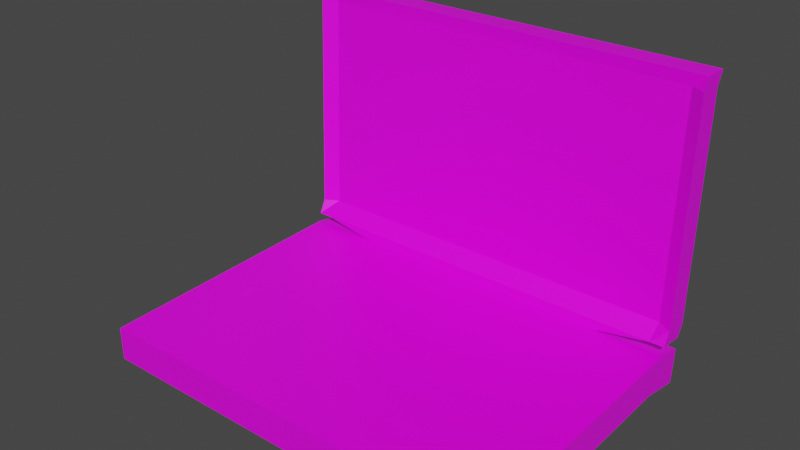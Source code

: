 # Source: Computer.blend  (saved by Blender 2.83.19; exported with 4.5.12 LTS)
import bpy
from mathutils import Matrix  # noqa: F401  (used for matrix-valued properties, if any)

bpy.ops.wm.read_factory_settings(use_empty=True)
scene = bpy.context.scene
scene.name = 'Scene'

# ---- collections
col_collection = bpy.data.collections.new('Collection'); scene.collection.children.link(col_collection)

# ---- images (referenced by path relative to the original .blend; pixels are not part of the script)
import os
ASSET_DIR = os.environ.get("B2B_ASSET_DIR", "")  # directory of the original .blend (textures are referenced by path, not embedded)
HERE = os.path.dirname(os.path.abspath(__file__))  # packed textures are extracted next to this script under _unpacked/

def load_image(name, relpath, width, height, colorspace="sRGB"):
    """Load a texture the original file referenced (path relative to the .blend, or extracted next to this script)."""
    p = next((c for c in (os.path.join(HERE, relpath), os.path.join(ASSET_DIR, relpath)) if relpath and os.path.exists(c)), "")
    if p:
        img = bpy.data.images.load(p, check_existing=True)
        img.name = name
    else:  # same state as the original file: an image datablock whose file is absent (Cycles renders it pink)
        img = bpy.data.images.new(name, width, height)
        img.source = "FILE"
        img.filepath = "//" + (relpath or name)
    img.colorspace_settings.name = colorspace
    return img
img_computer_png = load_image('Computer.png', 'Computer.png', 1024, 1024, 'sRGB')

# ---- materials (node trees are filled in below, after node groups)
mat_material = bpy.data.materials.new('Material')
mat_material.alpha_threshold = 0.0
mat_material.use_transparent_shadow = False
mat_material.line_color = (0.0, 0.0, 0.0, 1.0)

# ---- material node trees
mat_material.use_nodes = True; mat_material.node_tree.nodes.clear()
_N = mat_material.node_tree.nodes; _L = mat_material.node_tree.links
n0 = _N.new('ShaderNodeOutputMaterial'); n0.name = 'Material Output'; n0.location = (300, 300)
n1 = _N.new('ShaderNodeBsdfPrincipled'); n1.name = 'Principled BSDF'; n1.location = (10, 300)
n1.distribution = 'GGX'
n1.subsurface_method = 'BURLEY'
n1.inputs[2].default_value = 0.4
n1.inputs[3].default_value = 1.45
n1.inputs[27].default_value = (0.0, 0.0, 0.0, 1.0)
n1.inputs[28].default_value = 1.0
n2 = _N.new('ShaderNodeTexImage'); n2.name = 'Image Texture'; n2.location = (-366, 278)
n2.image = img_computer_png
_L.new(n1.outputs[0], n0.inputs[0])
_L.new(n2.outputs[0], n1.inputs[0])
n0.is_active_output = True

# ---- world
world_world = bpy.data.worlds.new('World'); scene.world = world_world
world_world.use_nodes = True; world_world.node_tree.nodes.clear()
_N = world_world.node_tree.nodes; _L = world_world.node_tree.links
n0 = _N.new('ShaderNodeOutputWorld'); n0.name = 'World Output'; n0.location = (300, 300)
n1 = _N.new('ShaderNodeBackground'); n1.name = 'Background'; n1.location = (10, 300)
n1.inputs[0].default_value = (0.05088, 0.05088, 0.05088, 1.0)
_L.new(n1.outputs[0], n0.inputs[0])
n0.is_active_output = True
world_world.color = (0.05088, 0.05088, 0.05088)
world_world.use_sun_shadow = False
world_world.sun_shadow_jitter_overblur = 0.0

# ---- meshes
me_cube = bpy.data.meshes.new('Cube')
me_cube.from_pydata([(1.0, 1.148, 1.0), (1.0, 1.0, -1.0), (1.0, -1.0, -1.0), (-1.0, 1.148, 1.0), (-1.0, 1.0, -1.0), (-1.0, -1.0, -1.0), (-1.0, 0.8378, -0.7268), (1.0, 0.8378, -0.7268), (-1.0, 0.9859, 1.0), (1.0, 0.9859, 1.0), (1.0, -1.0, -0.7711), (-1.0, -1.0, -0.7711), (0.6631, 1.0, -1.0), (-0.6631, 1.0, -1.0), (-0.6631, -1.0, -1.0), (0.6631, -1.0, -1.0), (-0.6631, 1.148, 1.0), (0.6631, 1.148, 1.0), (-0.9316, 0.9859, 1.0), (0.9316, 0.9859, 1.0), (0.6631, -1.0, -0.7711), (-0.6631, -1.0, -0.7711), (0.6631, 0.8378, -0.7268), (-0.6631, 0.8378, -0.7268), (-1.0, 0.8467, -0.6647), (1.0, 0.8467, -0.6647), (-0.9316, 0.8467, -0.6647), (0.9316, 0.8467, -0.6647), (1.0, 1.024, -0.6814), (-1.0, 1.024, -0.6814), (-0.6631, 1.024, -0.6814), (0.6631, 1.024, -0.6814), (1.0, 1.018, -0.7602), (-1.0, 1.018, -0.7602), (-0.6631, 1.018, -0.7602), (0.6631, 1.018, -0.7602), (-0.9316, 0.947, -0.5713), (-0.9316, 0.9934, 0.9207), (0.9316, 0.947, -0.5713), (0.9316, 0.9934, 0.9207), (-1.0, 0.9395, 0.9207), (-1.0, 0.8931, -0.5713), (1.0, 0.9395, 0.9207), (1.0, 0.8931, -0.5713), (1.0, 1.107, 0.9057), (1.0, 1.065, -0.6013), (-1.0, 1.107, 0.9057), (-1.0, 1.065, -0.6013), (-0.6631, 1.107, 0.9057), (-0.6631, 1.065, -0.6013), (0.6631, 1.107, 0.9057), (0.6631, 1.065, -0.6013), (-1.0, 0.7234, -0.9499), (1.0, 0.7234, -0.9499), (-0.6631, 0.7234, -0.9499), (0.6631, 0.7234, -0.9499)], [], [(16, 3, 8, 18), (14, 21, 11, 5), (47, 29, 24, 41), (55, 53, 2, 15), (45, 43, 25, 28), (50, 17, 0, 44), (39, 42, 9, 19), (40, 37, 18, 8), (37, 39, 19, 18), (46, 3, 16, 48), (48, 16, 17, 50), (52, 54, 14, 5), (54, 55, 15, 14), (2, 10, 20, 15), (0, 17, 19, 9), (17, 16, 18, 19), (23, 22, 27, 26), (34, 30, 31, 35), (12, 35, 32, 1), (4, 33, 34, 13), (13, 34, 35, 12), (1, 32, 7, 10, 2, 53), (5, 11, 6, 33, 4, 52), (22, 35, 31, 27), (25, 27, 31, 28), (7, 32, 35, 22), (23, 34, 33, 6), (26, 24, 29, 30), (23, 26, 30, 34), (30, 49, 51, 31), (49, 48, 50, 51), (29, 47, 49, 30), (47, 46, 48, 49), (26, 27, 38, 36), (36, 38, 39, 37), (24, 26, 36, 41), (41, 36, 37, 40), (27, 25, 43, 38), (38, 43, 42, 39), (31, 51, 45, 28), (51, 50, 44, 45), (0, 9, 42, 44), (44, 42, 43, 45), (3, 46, 40, 8), (46, 47, 41, 40), (13, 12, 55, 54), (4, 13, 54, 52), (12, 1, 53, 55), (6, 11, 10, 7), (14, 15, 20, 21)])
_uv = me_cube.uv_layers.new(name='UVMap')
_uv.uv.foreach_set('vector', [0.8544, 0.1269, 0.8599, 0.1269, 0.8599, 0.1282, 0.8544, 0.1282, 0.8475, 0.1292, 0.8761, 0.1292, 0.8761, 0.2125, 0.8475, 0.2125, 0.7064, 0.07775, 0.6363, 0.07775, 0.6098, 0.1423, 0.6791, 0.1423, 0.6547, 0.1318, 0.6806, 0.1318, 0.6806, 0.1987, 0.6547, 0.1987, 0.4849, 0.5, 0.4577, 0.4354, 0.3883, 0.4354, 0.4148, 0.5, 0.5549, 0.4167, 0.625, 0.4167, 0.625, 0.5, 0.5549, 0.5, 0.8125, 0.1097, 0.8125, 0.15, 0.8818, 0.15, 0.8818, 0.1097, 0.6894, 0.1423, 0.6894, 0.1826, 0.7588, 0.1826, 0.7588, 0.1423, 0.7485, 0.1826, 0.7485, 0.2229, 0.8179, 0.2229, 0.8179, 0.1826, 0.8389, 0.1105, 0.8435, 0.1105, 0.8435, 0.116, 0.8389, 0.116, 0.8389, 0.116, 0.8435, 0.116, 0.8435, 0.1214, 0.8389, 0.1214, 0.6029, 0.1318, 0.6288, 0.1318, 0.6288, 0.1987, 0.6029, 0.1987, 0.6288, 0.1318, 0.6547, 0.1318, 0.6547, 0.1987, 0.6288, 0.1987, 0.9311, 0.2185, 0.9597, 0.2185, 0.9597, 0.3018, 0.9311, 0.3018, 0.8435, 0.1269, 0.849, 0.1269, 0.849, 0.1282, 0.8435, 0.1282, 0.849, 0.1269, 0.8544, 0.1269, 0.8544, 0.1282, 0.849, 0.1282, 0.813, 0.1432, 0.813, 0.1835, 0.8263, 0.1835, 0.8263, 0.1432, 0.6899, 0.06927, 0.693, 0.06927, 0.693, 0.09516, 0.6899, 0.09516, 0.6806, 0.09516, 0.6899, 0.09516, 0.6899, 0.121, 0.6806, 0.121, 0.6806, 0.04339, 0.6899, 0.04339, 0.6899, 0.06927, 0.6806, 0.06927, 0.6806, 0.06927, 0.6899, 0.06927, 0.6899, 0.09516, 0.6806, 0.09516, 0.6806, 0.121, 0.6899, 0.121, 0.6605, 0.121, 0.6895, 0.1987, 0.6806, 0.1987, 0.6806, 0.1318, 0.8724, 0.4189, 0.8849, 0.4189, 0.7918, 0.2015, 0.8855, 0.09286, 0.8724, 0.09286, 0.8724, 0.138, 0.9656, 0.1392, 0.9956, 0.1607, 1.005, 0.1607, 0.9789, 0.1392, 0.3883, 0.4354, 0.3883, 0.3951, 0.4148, 0.4167, 0.4148, 0.5, 0.8229, 0.1269, 0.8291, 0.1269, 0.8291, 0.1214, 0.8271, 0.12, 0.8176, 0.1269, 0.8291, 0.116, 0.8291, 0.1105, 0.8149, 0.1269, 0.8362, 0.2367, 0.8362, 0.1965, 0.8627, 0.1319, 0.8627, 0.2152, 0.722, 0.2588, 0.8805, 0.1137, 0.907, 0.09218, 0.8971, 0.09218, 0.693, 0.06927, 0.7147, 0.06927, 0.7147, 0.09516, 0.693, 0.09516, 0.7147, 0.06927, 0.7365, 0.06927, 0.7365, 0.09516, 0.7147, 0.09516, 0.693, 0.04339, 0.7147, 0.04339, 0.7147, 0.06927, 0.693, 0.06927, 0.7147, 0.04339, 0.7365, 0.04339, 0.7365, 0.06927, 0.7147, 0.06927, 0.6098, 0.1826, 0.6098, 0.2229, 0.6791, 0.2229, 0.6791, 0.1826, 0.01061, 0.4999, 0.8842, 0.4999, 0.8842, 0.9962, 0.01061, 0.9962, 0.6098, 0.1423, 0.6098, 0.1826, 0.6791, 0.1826, 0.6791, 0.1423, 0.8169, 0.01928, 0.8169, 0.05956, 0.8863, 0.05956, 0.8863, 0.01928, 0.718, 0.08508, 0.718, 0.1254, 0.7874, 0.1254, 0.7874, 0.08508, 0.9104, 0.02603, 0.9104, 0.06631, 0.9798, 0.06631, 0.9798, 0.02603, 0.693, 0.09516, 0.7147, 0.09516, 0.7147, 0.121, 0.693, 0.121, 0.7147, 0.09516, 0.7365, 0.09516, 0.7365, 0.121, 0.7147, 0.121, 0.625, 0.5, 0.5964, 0.4354, 0.527, 0.4354, 0.5549, 0.5, 0.5549, 0.5, 0.527, 0.4354, 0.4577, 0.4354, 0.4849, 0.5, 0.8465, 0.07775, 0.7764, 0.07775, 0.7485, 0.1423, 0.8179, 0.1423, 0.7764, 0.07775, 0.7064, 0.07775, 0.6791, 0.1423, 0.7485, 0.1423, 0.8137, 0.1358, 0.897, 0.1358, 0.897, 0.1704, 0.8137, 0.1704, 0.7402, 0.1112, 0.8235, 0.1112, 0.8235, 0.1458, 0.7402, 0.1458, 0.6547, 0.121, 0.6806, 0.121, 0.6806, 0.1318, 0.6547, 0.1318, 0.04605, 0.4687, 0.04605, 0.03505, 0.7307, 0.03505, 0.7307, 0.4687, 0.8475, 0.1292, 0.9311, 0.3018, 0.9597, 0.3018, 0.8761, 0.1292])
me_cube.materials.append(mat_material)
me_cube.use_remesh_preserve_volume = False
me_cube.use_remesh_preserve_attributes = False
me_cube.use_mirror_vertex_groups = False
me_cube.update()

# ---- objects
ob_cube = bpy.data.objects.new('Cube', me_cube)

# ---- transforms, parenting, visibility, modifiers, constraints
ob_cube.location = (0.0, 0.0, 0.0)
ob_cube.scale = (0.19, 0.135, 0.135)
ob_cube.lock_rotations_4d = False
ob_cube.empty_display_type = 'ARROWS'
ob_cube.lineart.crease_threshold = 0.0

# ---- collection membership
col_collection.objects.link(ob_cube)

# ---- scene / render settings (as saved in the file)
scene.frame_start = 1; scene.frame_end = 250; scene.frame_set(1)
scene.render.engine = 'BLENDER_EEVEE_NEXT'
scene.cycles.use_denoising = False
scene.cycles.samples = 128
scene.cycles.sampling_pattern = 'TABULATED_SOBOL'
scene.cycles.use_adaptive_sampling = False
scene.cycles.use_light_tree = False
scene.view_settings.view_transform = 'Filmic'
bpy.context.view_layer.update()

# ---- added for rendering (the .blend has no active camera and no usable light): camera, sun
cam_auto = bpy.data.cameras.new('AutoCamera')
cam_auto.lens = 50.0
cam_auto.sensor_width = 36.0
cam_auto.clip_end = 1000.0
ob_auto_camera = bpy.data.objects.new('AutoCamera', cam_auto)
scene.collection.objects.link(ob_auto_camera)
ob_auto_camera.location = (0.507947, -0.599537, 0.406358)
ob_auto_camera.rotation_euler = (1.09748, -7.21219e-08, 0.694738)
scene.camera = ob_auto_camera
light_auto_sun = bpy.data.lights.new('AutoSun', 'SUN')
light_auto_sun.energy = 3.0
light_auto_sun.angle = 0.0523599
ob_auto_sun = bpy.data.objects.new('AutoSun', light_auto_sun)
scene.collection.objects.link(ob_auto_sun)
ob_auto_sun.rotation_euler = (0.872665, 0.174533, 0.523599)
bpy.context.view_layer.update()
